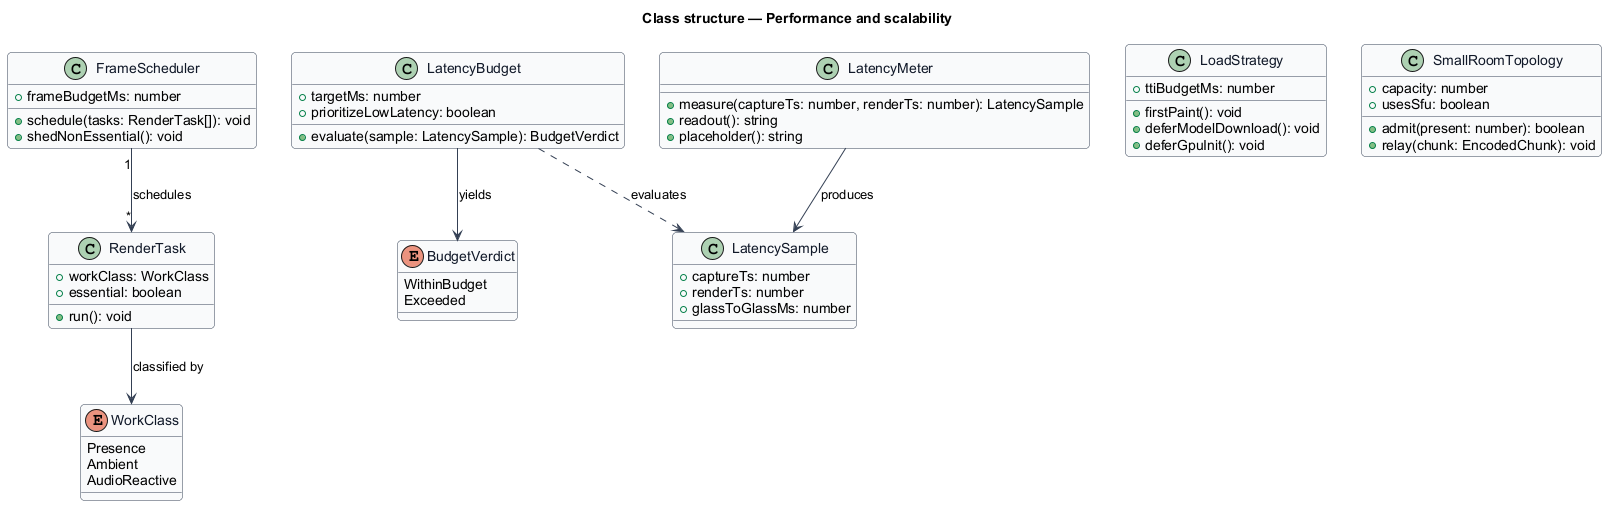

The diagram above was rendered by PlantUML. Its source (embedded in the PNG):
@startuml
' --- shared skin header ---
skinparam backgroundColor #FFFFFF
skinparam shadowing false
skinparam roundcorner 8
skinparam defaultFontName Arial
skinparam ArrowColor #344054
skinparam class {
  BorderColor #344054
  FontColor #101828
  BackgroundColor #F9FAFB
}
' --------------------------
title Class structure — Performance and scalability

enum WorkClass {
  Presence
  Ambient
  AudioReactive
}

enum BudgetVerdict {
  WithinBudget
  Exceeded
}

class LatencySample {
  +captureTs: number
  +renderTs: number
  +glassToGlassMs: number
}

class LatencyMeter {
  +measure(captureTs: number, renderTs: number): LatencySample
  +readout(): string
  +placeholder(): string
}

class LatencyBudget {
  +targetMs: number
  +prioritizeLowLatency: boolean
  +evaluate(sample: LatencySample): BudgetVerdict
}

class RenderTask {
  +workClass: WorkClass
  +essential: boolean
  +run(): void
}

class FrameScheduler {
  +frameBudgetMs: number
  +schedule(tasks: RenderTask[]): void
  +shedNonEssential(): void
}

class LoadStrategy {
  +ttiBudgetMs: number
  +firstPaint(): void
  +deferModelDownload(): void
  +deferGpuInit(): void
}

class SmallRoomTopology {
  +capacity: number
  +usesSfu: boolean
  +admit(present: number): boolean
  +relay(chunk: EncodedChunk): void
}

LatencyMeter --> LatencySample : produces
LatencyBudget ..> LatencySample : evaluates
LatencyBudget --> BudgetVerdict : yields
FrameScheduler "1" --> "*" RenderTask : schedules
RenderTask --> WorkClass : classified by
@enduml